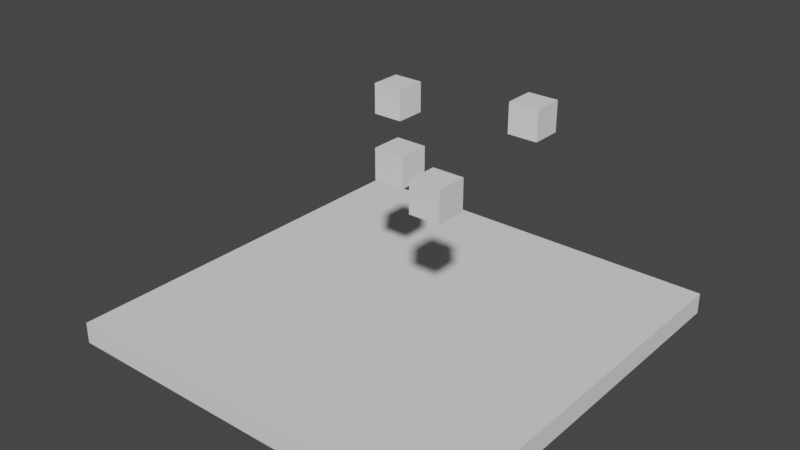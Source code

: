 # Source: scripting.blend  (saved by Blender 2.80.75; exported with 4.5.12 LTS)
import bpy
from mathutils import Matrix  # noqa: F401  (used for matrix-valued properties, if any)

bpy.ops.wm.read_factory_settings(use_empty=True)
scene = bpy.context.scene
scene.name = 'Scene'

# ---- collections
col_collection = bpy.data.collections.new('collection'); scene.collection.children.link(col_collection)

# ---- world
world_world = bpy.data.worlds.new('World'); scene.world = world_world
world_world.use_nodes = True; world_world.node_tree.nodes.clear()
_N = world_world.node_tree.nodes; _L = world_world.node_tree.links
n0 = _N.new('ShaderNodeOutputWorld'); n0.name = 'World Output'; n0.location = (300, 300)
n1 = _N.new('ShaderNodeBackground'); n1.name = 'Background'; n1.location = (10, 300)
n1.inputs[0].default_value = (0.05088, 0.05088, 0.05088, 1.0)
_L.new(n1.outputs[0], n0.inputs[0])
n0.is_active_output = True
world_world.color = (0.05088, 0.05088, 0.05088)
world_world.use_sun_shadow = False
world_world.sun_shadow_jitter_overblur = 0.0

# ---- meshes
me_cube_003 = bpy.data.meshes.new('Cube.003')
me_cube_003.from_pydata([(-1.0, -1.0, -1.0), (-1.0, -1.0, 1.0), (-1.0, 1.0, -1.0), (-1.0, 1.0, 1.0), (1.0, -1.0, -1.0), (1.0, -1.0, 1.0), (1.0, 1.0, -1.0), (1.0, 1.0, 1.0)], [], [(0, 1, 3, 2), (2, 3, 7, 6), (6, 7, 5, 4), (4, 5, 1, 0), (2, 6, 4, 0), (7, 3, 1, 5)])
_uv = me_cube_003.uv_layers.new(name='UVMap')
_uv.uv.foreach_set('vector', [0.375, 0.0, 0.625, 0.0, 0.625, 0.25, 0.375, 0.25, 0.375, 0.25, 0.625, 0.25, 0.625, 0.5, 0.375, 0.5, 0.375, 0.5, 0.625, 0.5, 0.625, 0.75, 0.375, 0.75, 0.375, 0.75, 0.625, 0.75, 0.625, 1.0, 0.375, 1.0, 0.125, 0.5, 0.375, 0.5, 0.375, 0.75, 0.125, 0.75, 0.625, 0.5, 0.875, 0.5, 0.875, 0.75, 0.625, 0.75])
me_cube_003.use_remesh_preserve_volume = False
me_cube_003.use_remesh_preserve_attributes = False
me_cube_003.use_mirror_vertex_groups = False
me_cube_003.update()
me_cube = bpy.data.meshes.new('Cube')
me_cube.from_pydata([(-1.0, -1.0, -1.0), (-1.0, -1.0, 1.0), (-1.0, 1.0, -1.0), (-1.0, 1.0, 1.0), (1.0, -1.0, -1.0), (1.0, -1.0, 1.0), (1.0, 1.0, -1.0), (1.0, 1.0, 1.0)], [], [(0, 1, 3, 2), (2, 3, 7, 6), (6, 7, 5, 4), (4, 5, 1, 0), (2, 6, 4, 0), (7, 3, 1, 5)])
_uv = me_cube.uv_layers.new(name='UVMap')
_uv.uv.foreach_set('vector', [0.375, 0.0, 0.625, 0.0, 0.625, 0.25, 0.375, 0.25, 0.375, 0.25, 0.625, 0.25, 0.625, 0.5, 0.375, 0.5, 0.375, 0.5, 0.625, 0.5, 0.625, 0.75, 0.375, 0.75, 0.375, 0.75, 0.625, 0.75, 0.625, 1.0, 0.375, 1.0, 0.125, 0.5, 0.375, 0.5, 0.375, 0.75, 0.125, 0.75, 0.625, 0.5, 0.875, 0.5, 0.875, 0.75, 0.625, 0.75])
me_cube.use_remesh_preserve_volume = False
me_cube.use_remesh_preserve_attributes = False
me_cube.use_mirror_vertex_groups = False
me_cube.update()
me_cube_001 = bpy.data.meshes.new('Cube.001')
me_cube_001.from_pydata([(-1.0, -1.0, -1.0), (-1.0, -1.0, 1.0), (-1.0, 1.0, -1.0), (-1.0, 1.0, 1.0), (1.0, -1.0, -1.0), (1.0, -1.0, 1.0), (1.0, 1.0, -1.0), (1.0, 1.0, 1.0)], [], [(0, 1, 3, 2), (2, 3, 7, 6), (6, 7, 5, 4), (4, 5, 1, 0), (2, 6, 4, 0), (7, 3, 1, 5)])
_uv = me_cube_001.uv_layers.new(name='UVMap')
_uv.uv.foreach_set('vector', [0.375, 0.0, 0.625, 0.0, 0.625, 0.25, 0.375, 0.25, 0.375, 0.25, 0.625, 0.25, 0.625, 0.5, 0.375, 0.5, 0.375, 0.5, 0.625, 0.5, 0.625, 0.75, 0.375, 0.75, 0.375, 0.75, 0.625, 0.75, 0.625, 1.0, 0.375, 1.0, 0.125, 0.5, 0.375, 0.5, 0.375, 0.75, 0.125, 0.75, 0.625, 0.5, 0.875, 0.5, 0.875, 0.75, 0.625, 0.75])
me_cube_001.use_remesh_preserve_volume = False
me_cube_001.use_remesh_preserve_attributes = False
me_cube_001.use_mirror_vertex_groups = False
me_cube_001.update()
me_cube_002 = bpy.data.meshes.new('Cube.002')
me_cube_002.from_pydata([(3.756, 5.267, 11.52), (3.756, 5.267, 13.52), (3.756, 7.267, 11.52), (3.756, 7.267, 13.52), (5.756, 5.267, 11.52), (5.756, 5.267, 13.52), (5.756, 7.267, 11.52), (5.756, 7.267, 13.52)], [], [(0, 1, 3, 2), (2, 3, 7, 6), (6, 7, 5, 4), (4, 5, 1, 0), (2, 6, 4, 0), (7, 3, 1, 5)])
_uv = me_cube_002.uv_layers.new(name='UVMap')
_uv.uv.foreach_set('vector', [0.375, 0.0, 0.625, 0.0, 0.625, 0.25, 0.375, 0.25, 0.375, 0.25, 0.625, 0.25, 0.625, 0.5, 0.375, 0.5, 0.375, 0.5, 0.625, 0.5, 0.625, 0.75, 0.375, 0.75, 0.375, 0.75, 0.625, 0.75, 0.625, 1.0, 0.375, 1.0, 0.125, 0.5, 0.375, 0.5, 0.375, 0.75, 0.125, 0.75, 0.625, 0.5, 0.875, 0.5, 0.875, 0.75, 0.625, 0.75])
me_cube_002.use_remesh_preserve_volume = False
me_cube_002.use_remesh_preserve_attributes = False
me_cube_002.use_mirror_vertex_groups = False
me_cube_002.update()
me_cube_007 = bpy.data.meshes.new('Cube.007')
me_cube_007.from_pydata([(-5.16, 3.789, 10.99), (-5.16, 3.789, 12.99), (-5.16, 5.789, 10.99), (-5.16, 5.789, 12.99), (-3.16, 3.789, 10.99), (-3.16, 3.789, 12.99), (-3.16, 5.789, 10.99), (-3.16, 5.789, 12.99)], [], [(0, 1, 3, 2), (2, 3, 7, 6), (6, 7, 5, 4), (4, 5, 1, 0), (2, 6, 4, 0), (7, 3, 1, 5)])
_uv = me_cube_007.uv_layers.new(name='UVMap')
_uv.uv.foreach_set('vector', [0.375, 0.0, 0.625, 0.0, 0.625, 0.25, 0.375, 0.25, 0.375, 0.25, 0.625, 0.25, 0.625, 0.5, 0.375, 0.5, 0.375, 0.5, 0.625, 0.5, 0.625, 0.75, 0.375, 0.75, 0.375, 0.75, 0.625, 0.75, 0.625, 1.0, 0.375, 1.0, 0.125, 0.5, 0.375, 0.5, 0.375, 0.75, 0.125, 0.75, 0.625, 0.5, 0.875, 0.5, 0.875, 0.75, 0.625, 0.75])
me_cube_007.use_remesh_preserve_volume = False
me_cube_007.use_remesh_preserve_attributes = False
me_cube_007.use_mirror_vertex_groups = False
me_cube_007.update()

# ---- objects
ob_cube = bpy.data.objects.new('Cube', me_cube_003)
ob_cube_001 = bpy.data.objects.new('Cube.001', me_cube)
ob_cube_002 = bpy.data.objects.new('Cube.002', me_cube_001)
ob_cube_003 = bpy.data.objects.new('Cube.003', me_cube_002)
ob_cube_004 = bpy.data.objects.new('Cube.004', me_cube_007)

# ---- transforms, parenting, visibility, modifiers, constraints
ob_cube.location = (0.0, 0.0, 0.0)
ob_cube.scale = (162.7, 162.7, 8.534)
ob_cube.lineart.crease_threshold = 0.0
ob_cube_001.location = (0.0, 0.0, 126.9)
ob_cube_001.scale = (12.2, 12.2, 12.2)
ob_cube_001.lineart.crease_threshold = 0.0
ob_cube_002.location = (65.34, -42.59, 137.1)
ob_cube_002.scale = (12.2, 12.2, 12.2)
ob_cube_002.lineart.crease_threshold = 0.0
ob_cube_003.location = (-3.815e-06, 0.0, 0.0)
ob_cube_003.scale = (12.2, 12.2, 12.2)
ob_cube_003.lineart.crease_threshold = 0.0
ob_cube_004.location = (7.629e-06, -3.815e-06, 0.0)
ob_cube_004.scale = (12.2, 12.2, 12.2)
ob_cube_004.lineart.crease_threshold = 0.0

# ---- collection membership
scene.collection.objects.link(ob_cube)
col_collection.objects.link(ob_cube_001)
col_collection.objects.link(ob_cube_002)
col_collection.objects.link(ob_cube_003)
col_collection.objects.link(ob_cube_004)

# ---- scene / render settings (as saved in the file)
scene.frame_start = 1; scene.frame_end = 250; scene.frame_set(1)
scene.render.engine = 'BLENDER_EEVEE_NEXT'
scene.cycles.use_denoising = False
scene.cycles.samples = 128
scene.cycles.sampling_pattern = 'TABULATED_SOBOL'
scene.cycles.use_adaptive_sampling = False
scene.cycles.use_light_tree = False
scene.view_settings.view_transform = 'Filmic'
bpy.context.view_layer.update()

# ---- added for rendering (the .blend has no active camera and no usable light): camera, sun
cam_auto = bpy.data.cameras.new('AutoCamera')
cam_auto.lens = 50.0
cam_auto.sensor_width = 36.0
cam_auto.clip_end = 7984.02
ob_auto_camera = bpy.data.objects.new('AutoCamera', cam_auto)
scene.collection.objects.link(ob_auto_camera)
ob_auto_camera.location = (454.932, -545.918, 442.167)
ob_auto_camera.rotation_euler = (1.09748, -7.21219e-08, 0.694738)
scene.camera = ob_auto_camera
light_auto_sun = bpy.data.lights.new('AutoSun', 'SUN')
light_auto_sun.energy = 3.0
light_auto_sun.angle = 0.0523599
ob_auto_sun = bpy.data.objects.new('AutoSun', light_auto_sun)
scene.collection.objects.link(ob_auto_sun)
ob_auto_sun.rotation_euler = (0.872665, 0.174533, 0.523599)
bpy.context.view_layer.update()

